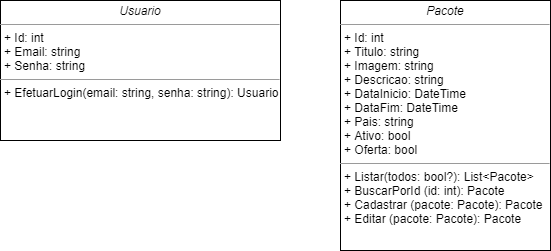

The diagram above was exported from draw.io. Its source (the exported page's mxGraphModel, read from the mxfile embedded in the PNG):
<mxGraphModel dx="1038" dy="580" grid="1" gridSize="10" guides="1" tooltips="1" connect="1" arrows="1" fold="1" page="1" pageScale="1" pageWidth="827" pageHeight="1169" math="0" shadow="0">
  <root>
    <mxCell id="lKkDlOPcwyIyoxPcM7DJ-0" />
    <mxCell id="lKkDlOPcwyIyoxPcM7DJ-1" parent="lKkDlOPcwyIyoxPcM7DJ-0" />
    <mxCell id="lKkDlOPcwyIyoxPcM7DJ-2" value="&lt;p style=&quot;margin: 0px ; margin-top: 4px ; text-align: center&quot;&gt;&lt;i&gt;Usuario&lt;/i&gt;&lt;br&gt;&lt;/p&gt;&lt;hr size=&quot;1&quot;&gt;&lt;p style=&quot;margin: 0px ; margin-left: 4px&quot;&gt;+ Id: int&lt;br&gt;+ Email: string&lt;/p&gt;&lt;p style=&quot;margin: 0px ; margin-left: 4px&quot;&gt;+ Senha: string&lt;/p&gt;&lt;hr size=&quot;1&quot;&gt;&lt;p style=&quot;margin: 0px ; margin-left: 4px&quot;&gt;+ EfetuarLogin(email: string, senha: string): Usuario&lt;/p&gt;" style="verticalAlign=top;align=left;overflow=fill;fontSize=12;fontFamily=Helvetica;html=1;" vertex="1" parent="lKkDlOPcwyIyoxPcM7DJ-1">
      <mxGeometry x="20" y="20" width="280" height="140" as="geometry" />
    </mxCell>
    <mxCell id="lKkDlOPcwyIyoxPcM7DJ-3" value="&lt;p style=&quot;margin: 0px ; margin-top: 4px ; text-align: center&quot;&gt;&lt;i&gt;Pacote&lt;/i&gt;&lt;/p&gt;&lt;hr size=&quot;1&quot;&gt;&lt;p style=&quot;margin: 0px ; margin-left: 4px&quot;&gt;+ Id: int&lt;br&gt;+ Titulo: string&lt;/p&gt;&lt;p style=&quot;margin: 0px ; margin-left: 4px&quot;&gt;+ Imagem: string&lt;/p&gt;&lt;p style=&quot;margin: 0px ; margin-left: 4px&quot;&gt;+ Descricao: string&lt;/p&gt;&lt;p style=&quot;margin: 0px ; margin-left: 4px&quot;&gt;+ DataInicio: DateTime&lt;/p&gt;&lt;p style=&quot;margin: 0px ; margin-left: 4px&quot;&gt;+ DataFim: DateTime&lt;/p&gt;&lt;p style=&quot;margin: 0px ; margin-left: 4px&quot;&gt;+ Pais: string&lt;/p&gt;&lt;p style=&quot;margin: 0px ; margin-left: 4px&quot;&gt;+ Ativo: bool&lt;/p&gt;&lt;p style=&quot;margin: 0px ; margin-left: 4px&quot;&gt;+ Oferta: bool&lt;/p&gt;&lt;hr size=&quot;1&quot;&gt;&lt;p style=&quot;margin: 0px ; margin-left: 4px&quot;&gt;+ Listar(todos: bool?): List&amp;lt;Pacote&amp;gt;&lt;br&gt;+ BuscarPorId (id: int): Pacote&lt;/p&gt;&lt;p style=&quot;margin: 0px ; margin-left: 4px&quot;&gt;+ Cadastrar (pacote: Pacote): Pacote&lt;/p&gt;&lt;p style=&quot;margin: 0px ; margin-left: 4px&quot;&gt;+ Editar (pacote: Pacote): Pacote&lt;/p&gt;" style="verticalAlign=top;align=left;overflow=fill;fontSize=12;fontFamily=Helvetica;html=1;" vertex="1" parent="lKkDlOPcwyIyoxPcM7DJ-1">
      <mxGeometry x="360" y="20" width="210" height="250" as="geometry" />
    </mxCell>
  </root>
</mxGraphModel>